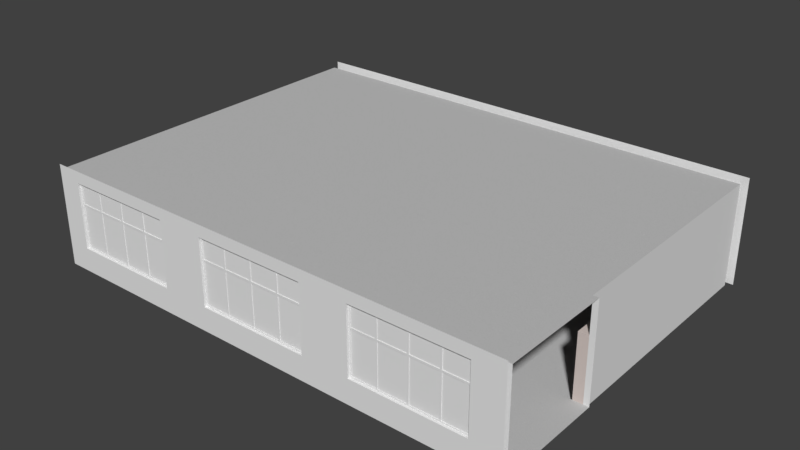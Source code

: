 # Source: Entrance.blend  (saved by Blender 2.79.0; exported with 4.5.12 LTS)
import bpy
from mathutils import Matrix  # noqa: F401  (used for matrix-valued properties, if any)

bpy.ops.wm.read_factory_settings(use_empty=True)
scene = bpy.context.scene
scene.name = 'Scene'

# ---- collections
col_collection_1 = bpy.data.collections.new('Collection 1'); scene.collection.children.link(col_collection_1)

# ---- materials (node trees are filled in below, after node groups)
mat_walltexture = bpy.data.materials.new('WallTexture')
mat_walltexture.alpha_threshold = 0.0
mat_walltexture.use_transparent_shadow = False
mat_walltexture.roughness = 0.5
mat_floortexture = bpy.data.materials.new('FloorTexture')
mat_floortexture.alpha_threshold = 0.0
mat_floortexture.use_transparent_shadow = False
mat_floortexture.roughness = 0.5
mat_ceilingtexture = bpy.data.materials.new('CeilingTexture')
mat_ceilingtexture.alpha_threshold = 0.0
mat_ceilingtexture.use_transparent_shadow = False
mat_ceilingtexture.roughness = 0.5
mat_floortextureout = bpy.data.materials.new('FloorTextureOut')
mat_floortextureout.alpha_threshold = 0.0
mat_floortextureout.use_transparent_shadow = False
mat_floortextureout.roughness = 0.5
mat_walltexturee = bpy.data.materials.new('WallTexturee')
mat_walltexturee.alpha_threshold = 0.0
mat_walltexturee.use_transparent_shadow = False
mat_walltexturee.roughness = 0.5
mat_windowtexture01 = bpy.data.materials.new('WindowTexture01')
mat_windowtexture01.alpha_threshold = 0.0
mat_windowtexture01.use_transparent_shadow = False
mat_windowtexture01.roughness = 0.5
mat_windowtexture02 = bpy.data.materials.new('WindowTexture02')
mat_windowtexture02.alpha_threshold = 0.0
mat_windowtexture02.use_transparent_shadow = False
mat_windowtexture02.roughness = 0.5

# ---- material node trees
mat_walltexture.use_nodes = True; mat_walltexture.node_tree.nodes.clear()
_N = mat_walltexture.node_tree.nodes; _L = mat_walltexture.node_tree.links
n0 = _N.new('ShaderNodeOutputMaterial'); n0.name = 'Material Output.001'; n0.location = (841, 217)
n1 = _N.new('ShaderNodeTexNoise'); n1.name = 'Noise Texture'; n1.location = (-59, 245)
n1.inputs[2].default_value = 55.5
n1.inputs[3].default_value = 11.6
n1.inputs[8].default_value = 25.95
n2 = _N.new('ShaderNodeHueSaturation'); n2.name = 'Hue Saturation Value'; n2.location = (161, 249)
n2.inputs[1].default_value = 0.0
n3 = _N.new('ShaderNodeMixShader'); n3.name = 'Mix Shader'; n3.location = (621, 230)
n4 = _N.new('ShaderNodeBsdfDiffuse'); n4.name = 'Diffuse BSDF.001'; n4.location = (391, 241)
n5 = _N.new('ShaderNodeBsdfDiffuse'); n5.name = 'Diffuse BSDF.002'; n5.location = (389, 89)
n5.inputs[0].default_value = (0.7454, 0.5711, 0.5029, 1.0)
_L.new(n4.outputs[0], n3.inputs[1])
_L.new(n1.outputs[1], n2.inputs[4])
_L.new(n2.outputs[0], n4.inputs[0])
_L.new(n3.outputs[0], n0.inputs[0])
_L.new(n5.outputs[0], n3.inputs[2])
n0.is_active_output = True
mat_floortexture.use_nodes = True; mat_floortexture.node_tree.nodes.clear()
_N = mat_floortexture.node_tree.nodes; _L = mat_floortexture.node_tree.links
n0 = _N.new('ShaderNodeOutputMaterial'); n0.name = 'Material Output'; n0.location = (841, 217)
n1 = _N.new('ShaderNodeTexNoise'); n1.name = 'Noise Texture'; n1.location = (-59, 245)
n1.inputs[2].default_value = 55.5
n1.inputs[3].default_value = 11.6
n1.inputs[8].default_value = 25.95
n2 = _N.new('ShaderNodeHueSaturation'); n2.name = 'Hue Saturation Value'; n2.location = (161, 249)
n2.inputs[1].default_value = 0.0
n3 = _N.new('ShaderNodeMixShader'); n3.name = 'Mix Shader'; n3.location = (621, 230)
n4 = _N.new('ShaderNodeBsdfDiffuse'); n4.name = 'Diffuse BSDF'; n4.location = (391, 241)
n5 = _N.new('ShaderNodeBsdfDiffuse'); n5.name = 'Diffuse BSDF.001'; n5.location = (389, 89)
n5.inputs[0].default_value = (0.5321, 0.5321, 0.5321, 1.0)
_L.new(n4.outputs[0], n3.inputs[1])
_L.new(n1.outputs[1], n2.inputs[4])
_L.new(n2.outputs[0], n4.inputs[0])
_L.new(n3.outputs[0], n0.inputs[0])
_L.new(n5.outputs[0], n3.inputs[2])
n0.is_active_output = True
mat_ceilingtexture.use_nodes = True; mat_ceilingtexture.node_tree.nodes.clear()
_N = mat_ceilingtexture.node_tree.nodes; _L = mat_ceilingtexture.node_tree.links
n0 = _N.new('ShaderNodeOutputMaterial'); n0.name = 'Material Output'; n0.location = (841, 217)
n1 = _N.new('ShaderNodeTexNoise'); n1.name = 'Noise Texture'; n1.location = (-59, 245)
n1.inputs[2].default_value = 55.5
n1.inputs[3].default_value = 11.6
n1.inputs[8].default_value = 25.95
n2 = _N.new('ShaderNodeHueSaturation'); n2.name = 'Hue Saturation Value'; n2.location = (161, 249)
n2.inputs[1].default_value = 0.0
n3 = _N.new('ShaderNodeMixShader'); n3.name = 'Mix Shader'; n3.location = (621, 230)
n4 = _N.new('ShaderNodeBsdfDiffuse'); n4.name = 'Diffuse BSDF'; n4.location = (391, 241)
n5 = _N.new('ShaderNodeBsdfDiffuse'); n5.name = 'Diffuse BSDF.001'; n5.location = (389, 89)
n5.inputs[0].default_value = (0.5321, 0.5321, 0.5321, 1.0)
_L.new(n4.outputs[0], n3.inputs[1])
_L.new(n1.outputs[1], n2.inputs[4])
_L.new(n2.outputs[0], n4.inputs[0])
_L.new(n3.outputs[0], n0.inputs[0])
_L.new(n5.outputs[0], n3.inputs[2])
n0.is_active_output = True
mat_floortextureout.use_nodes = True; mat_floortextureout.node_tree.nodes.clear()
_N = mat_floortextureout.node_tree.nodes; _L = mat_floortextureout.node_tree.links
n0 = _N.new('ShaderNodeOutputMaterial'); n0.name = 'Material Output'; n0.location = (841, 217)
n1 = _N.new('ShaderNodeTexNoise'); n1.name = 'Noise Texture'; n1.location = (-59, 245)
n1.inputs[2].default_value = 55.5
n1.inputs[3].default_value = 11.6
n1.inputs[8].default_value = 25.95
n2 = _N.new('ShaderNodeHueSaturation'); n2.name = 'Hue Saturation Value'; n2.location = (161, 249)
n2.inputs[1].default_value = 0.0
n3 = _N.new('ShaderNodeMixShader'); n3.name = 'Mix Shader'; n3.location = (621, 230)
n4 = _N.new('ShaderNodeBsdfDiffuse'); n4.name = 'Diffuse BSDF'; n4.location = (391, 241)
n5 = _N.new('ShaderNodeBsdfDiffuse'); n5.name = 'Diffuse BSDF.001'; n5.location = (389, 89)
n5.inputs[0].default_value = (0.5321, 0.5321, 0.5321, 1.0)
_L.new(n4.outputs[0], n3.inputs[1])
_L.new(n1.outputs[1], n2.inputs[4])
_L.new(n2.outputs[0], n4.inputs[0])
_L.new(n3.outputs[0], n0.inputs[0])
_L.new(n5.outputs[0], n3.inputs[2])
n0.is_active_output = True
mat_windowtexture01.use_nodes = True; mat_windowtexture01.node_tree.nodes.clear()
_N = mat_windowtexture01.node_tree.nodes; _L = mat_windowtexture01.node_tree.links
n0 = _N.new('ShaderNodeOutputMaterial'); n0.name = 'Material Output'; n0.location = (300, 300)
n1 = _N.new('ShaderNodeBsdfDiffuse'); n1.name = 'Diffuse BSDF'; n1.location = (10, 300)
_L.new(n1.outputs[0], n0.inputs[0])
n0.is_active_output = True
mat_windowtexture02.use_nodes = True; mat_windowtexture02.node_tree.nodes.clear()
_N = mat_windowtexture02.node_tree.nodes; _L = mat_windowtexture02.node_tree.links
n0 = _N.new('ShaderNodeOutputMaterial'); n0.name = 'Material Output'; n0.location = (300, 300)
n1 = _N.new('ShaderNodeBsdfDiffuse'); n1.name = 'Diffuse BSDF'; n1.location = (10, 300)
_L.new(n1.outputs[0], n0.inputs[0])
n0.is_active_output = True

# ---- world
world_world = bpy.data.worlds.new('World'); scene.world = world_world
world_world.color = (0.05088, 0.05088, 0.05088)
world_world.use_sun_shadow = False
world_world.sun_shadow_jitter_overblur = 0.0
world_world.cycles.sampling_method = 'MANUAL'

# ---- meshes
me_cube_001 = bpy.data.meshes.new('Cube.001')
me_cube_001.from_pydata([(-1.0, -1.0, -1.0), (-1.0, -1.0, 1.333), (-1.0, 1.0, -1.0), (-1.0, 1.0, 1.333), (1.0, -1.0, -1.0), (1.0, -1.0, 1.333), (1.0, 1.0, -1.0), (1.0, 1.0, 1.333), (0.96, 1.0, -1.0), (0.384, 1.0, -1.0), (0.304, 1.0, -1.0), (-0.304, 1.0, -1.0), (-0.384, 1.0, -1.0), (-0.96, 1.0, -1.0), (-0.96, 1.0, 1.333), (-0.384, 1.0, 1.333), (-0.304, 1.0, 1.333), (0.304, 1.0, 1.333), (0.384, 1.0, 1.333), (0.96, 1.0, 1.333), (-0.96, -1.0, -1.0), (-0.384, -1.0, -1.0), (-0.304, -1.0, -1.0), (0.304, -1.0, -1.0), (0.384, -1.0, -1.0), (0.96, -1.0, -1.0), (0.96, -1.0, 1.333), (0.384, -1.0, 1.333), (0.304, -1.0, 1.333), (-0.304, -1.0, 1.333), (-0.384, -1.0, 1.333), (-0.96, -1.0, 1.333)], [], [(19, 8, 25, 26), (8, 19, 7, 6), (18, 27, 24, 9), (20, 31, 1, 0), (17, 10, 23, 28), (14, 3, 1, 31), (7, 19, 26, 5), (18, 17, 28, 27), (16, 15, 30, 29), (16, 29, 22, 11), (15, 12, 21, 30), (14, 31, 20, 13), (4, 5, 26, 25), (24, 27, 28, 23), (22, 29, 30, 21), (2, 3, 14, 13), (12, 15, 16, 11), (10, 17, 18, 9)])
_uv = me_cube_001.uv_layers.new(name='UVMap')
_uv.uv.foreach_set('vector', [0.7586, 1.0, 0.7586, 0.4615, 0.0, 0.4615, 0.0, 1.0, 0.03448, 0.0, 0.03448, 0.4615, 0.0, 0.4615, 0.0, 0.0, 0.7586, 1.0, 0.0, 1.0, 0.0, 0.4615, 0.7586, 0.4615, 0.0, 0.0, 0.0, 0.4615, 0.03448, 0.4615, 0.03448, 0.0, 0.7586, 1.0, 0.7586, 0.4615, 0.0, 0.4615, 0.0, 1.0, 1.0, 0.0, 1.0, 0.4615, 0.2414, 0.4615, 0.2414, 0.0, 1.0, 0.0, 1.0, 0.4615, 0.2414, 0.4615, 0.2414, 0.0, 1.0, 0.0, 1.0, 0.4615, 0.2414, 0.4615, 0.2414, 0.0, 1.0, 0.0, 1.0, 0.4615, 0.2414, 0.4615, 0.2414, 0.0, 0.7586, 1.0, 0.0, 1.0, 0.0, 0.4615, 0.7586, 0.4615, 0.7586, 1.0, 0.7586, 0.4615, 0.0, 0.4615, 0.0, 1.0, 0.7586, 1.0, 0.0, 1.0, 0.0, 0.4615, 0.7586, 0.4615, 0.0, 0.0, 0.0, 0.4615, 0.03448, 0.4615, 0.03448, 0.0, 0.0, 0.0, 0.0, 0.4615, 0.06897, 0.4615, 0.06897, 0.0, 0.0, 0.0, 0.0, 0.4615, 0.06897, 0.4615, 0.06897, 0.0, 0.03448, 0.0, 0.03448, 0.4615, 0.0, 0.4615, 0.0, 0.0, 0.06897, 0.0, 0.06897, 0.4615, 0.0, 0.4615, 0.0, 0.0, 0.06897, 0.0, 0.06897, 0.4615, 0.0, 0.4615, 0.0, 0.0])
me_cube_001.materials.append(mat_walltexture)
me_cube_001.use_remesh_preserve_volume = False
me_cube_001.use_remesh_preserve_attributes = False
me_cube_001.use_mirror_vertex_groups = False
me_cube_001.update()
me_cube = bpy.data.meshes.new('Cube')
me_cube.from_pydata([(7.5, 7.67, -1.67), (7.5, 7.5, -1.5), (-7.5, 7.5, -1.5), (-7.5, 7.67, -1.67), (7.5, 7.67, 1.5), (7.5, 7.5, 1.5), (-7.5, 7.5, 1.5), (-7.5, 7.67, 1.5), (-7.5, 7.5, 0.33), (7.67, -3.57, -1.5), (7.67, -3.74, -1.5), (7.5, -3.74, -1.5), (7.67, -3.74, 1.5), (7.5, -3.74, 1.5), (7.67, -3.57, 1.5), (7.5, -3.57, -1.5), (7.5, -3.57, 1.5), (-7.5, -3.74, -1.5), (-7.5, -3.57, -1.5), (-7.5, -3.74, 1.5), (-7.5, -3.57, 1.5), (7.67, -3.74, -0.75), (7.5, -3.74, -0.75), (7.67, -3.57, -0.75), (-7.5, -3.74, -0.75), (-7.5, -3.57, -0.75), (7.67, -3.74, 1.3), (7.5, -3.74, 1.3), (-7.5, -3.74, 1.3), (-7.5, -3.57, 1.3), (7.67, -3.57, 1.3), (7.5, -3.57, -0.75), (7.5, -3.57, 1.3), (6.75, -3.57, -1.5), (6.75, -3.57, 1.5), (6.75, -3.74, 1.5), (6.75, -3.74, -1.5), (6.75, -3.74, -0.75), (6.75, -3.74, 1.3), (6.75, -3.57, -0.75), (6.75, -3.57, 1.3), (-6.75, -3.57, -1.5), (-6.75, -3.74, 1.5), (-6.75, -3.74, -0.75), (-6.75, -3.74, 1.3), (-6.75, -3.57, -0.75), (-6.75, -3.57, 1.5), (-6.75, -3.74, -1.5), (-6.75, -3.57, 1.3), (-3.25, -3.57, 1.5), (-3.25, -3.74, -1.5), (-3.25, -3.57, 1.3), (-3.25, -3.57, -1.5), (-3.25, -3.74, 1.5), (-3.25, -3.74, -0.75), (-3.25, -3.74, 1.3), (-3.25, -3.57, -0.75), (3.25, -3.57, 1.5), (3.25, -3.74, -1.5), (3.25, -3.57, 1.3), (3.25, -3.57, -1.5), (3.25, -3.74, 1.5), (3.25, -3.74, -0.75), (3.25, -3.74, 1.3), (3.25, -3.57, -0.75), (1.75, -3.57, -1.5), (1.75, -3.74, 1.5), (1.75, -3.74, -0.75), (1.75, -3.74, 1.3), (1.75, -3.57, -0.75), (1.75, -3.57, 1.5), (1.75, -3.74, -1.5), (1.75, -3.57, 1.3), (-1.75, -3.57, -1.5), (-1.75, -3.74, 1.5), (-1.75, -3.74, -0.75), (-1.75, -3.74, 1.3), (-1.75, -3.57, -0.75), (-1.75, -3.57, 1.5), (-1.75, -3.74, -1.5), (-1.75, -3.57, 1.3), (7.67, -3.74, 1.67), (7.5, -3.74, 1.67), (-7.503, -3.74, 1.67), (7.5, -0.17, -1.5), (-7.5, 6.43, -1.5), (7.5, 7.5, -1.67), (-7.5, -0.17, -1.5), (7.5, 6.43, -1.5), (-7.5, 7.5, -1.67), (7.5, -0.17, 1.5), (7.67, -0.17, -1.5), (7.67, -0.17, 1.5), (-7.5, 6.43, -1.67), (-7.5, -0.17, -1.67), (7.5, 6.43, -1.67), (7.5, -0.17, -1.67), (7.5, 7.5, 0.33), (-6.16, 7.5, -1.67), (-4.16, 7.5, -1.67), (-1.0, 7.5, -1.67), (-7.5, 7.67, 0.33), (1.0, 7.5, -1.67), (4.16, 7.5, -1.67), (6.16, 7.5, -1.67), (-6.16, 7.5, 0.33), (-4.16, 7.5, 0.33), (-1.0, 7.5, 0.33), (7.5, 7.67, 0.33), (1.0, 7.5, 0.33), (4.16, 7.5, 0.33), (6.16, 7.5, 0.33), (-6.16, 7.67, -1.67), (-4.16, 7.67, -1.67), (-1.0, 7.67, -1.67), (1.0, 7.67, -1.67), (4.16, 7.67, -1.67), (6.16, 7.67, -1.67), (-6.16, 7.67, 0.33), (-4.16, 7.67, 0.33), (-1.0, 7.67, 0.33), (1.0, 7.67, 0.33), (4.16, 7.67, 0.33), (6.16, 7.67, 0.33), (6.33, 7.5, -1.67), (7.33, 7.5, -1.67), (6.33, 7.5, 0.33), (7.33, 7.5, 0.33), (1.17, 7.5, -1.67), (3.99, 7.5, -1.67), (1.17, 7.5, 0.33), (3.99, 7.5, 0.33), (-3.99, 7.5, -1.67), (-1.17, 7.5, -1.67), (-3.99, 7.5, 0.33), (-1.17, 7.5, 0.33), (-7.33, 7.5, -1.67), (-6.33, 7.5, -1.67), (-7.33, 7.5, 0.33), (-6.33, 7.5, 0.33), (6.33, 7.67, -1.67), (7.33, 7.67, -1.67), (6.33, 7.67, 0.33), (7.33, 7.67, 0.33), (-7.33, 7.67, -1.67), (-6.33, 7.67, -1.67), (-3.99, 7.67, -1.67), (-1.17, 7.67, -1.67), (1.17, 7.67, -1.67), (3.99, 7.67, -1.67), (-7.33, 7.67, 0.33), (-6.33, 7.67, 0.33), (-3.99, 7.67, 0.33), (-1.17, 7.67, 0.33), (1.17, 7.67, 0.33), (3.99, 7.67, 0.33), (-7.5, -0.17, 0.33), (-7.5, -0.17, 1.5), (-2.665, 7.67, -1.67), (-2.495, 7.67, -1.67), (-2.665, 7.5, -1.67), (-2.495, 7.5, -1.67), (-2.665, 7.5, 0.33), (-2.495, 7.5, 0.33), (-2.665, 7.67, 0.33), (-2.495, 7.67, 0.33), (2.495, 7.67, -1.67), (2.665, 7.67, -1.67), (2.495, 7.5, -1.67), (2.665, 7.5, -1.67), (2.495, 7.5, 0.33), (2.665, 7.5, 0.33), (2.495, 7.67, 0.33), (2.665, 7.67, 0.33), (-2.495, 7.67, -1.5), (-1.17, 7.67, -1.5), (-2.495, 7.5, -1.5), (-1.17, 7.5, -1.5), (6.33, 7.5, -1.5), (6.33, 7.5, 0.16), (7.33, 7.5, 0.16), (1.17, 7.5, 0.16), (3.99, 7.5, -1.5), (3.99, 7.5, 0.16), (-3.99, 7.5, 0.16), (-1.17, 7.5, 0.16), (-7.33, 7.5, 0.16), (-6.33, 7.5, 0.16), (-1.17, 7.67, 0.16), (-3.99, 7.67, 0.16), (3.99, 7.67, -1.5), (3.99, 7.67, 0.16), (1.17, 7.67, 0.16), (7.33, 7.67, -1.5), (7.33, 7.67, 0.16), (6.33, 7.67, -1.5), (6.33, 7.67, 0.16), (-6.33, 7.67, 0.16), (-7.33, 7.67, 0.16), (-2.665, 7.67, 0.16), (-2.665, 7.5, 0.16), (2.495, 7.5, 0.16), (2.665, 7.5, -1.5), (2.665, 7.5, 0.16), (2.665, 7.67, -1.5), (2.665, 7.67, 0.16), (2.495, 7.67, 0.16), (-7.33, 7.67, -1.5), (-6.33, 7.67, -1.5), (-7.33, 7.5, -1.5), (-6.33, 7.5, -1.5), (-3.99, 7.5, -1.5), (-3.99, 7.67, -1.5), (-2.665, 7.67, -1.5), (-2.665, 7.5, -1.5), (-2.495, 7.67, 0.16), (-2.495, 7.5, 0.16), (7.33, 7.5, -1.5), (1.17, 7.5, -1.5), (1.17, 7.67, -1.5), (2.495, 7.67, -1.5), (2.495, 7.5, -1.5), (7.67, 7.67, -1.67), (7.67, 7.67, 1.5), (7.67, 7.67, 0.33), (7.5, 7.67, 1.67), (-7.5, 7.67, 1.67), (7.67, 7.67, 1.67)], [(8, 101)], [(5, 97, 1, 84, 90), (108, 143, 142, 123, 122, 155, 173, 172, 154, 121, 120, 153, 165, 164, 152, 119, 118, 151, 150, 101, 7, 4), (27, 26, 12, 13), (14, 30, 32, 16), (46, 48, 29, 20), (44, 42, 19, 28), (47, 43, 24, 17), (11, 10, 21, 22), (43, 44, 28, 24), (22, 21, 26, 27), (39, 37, 38, 40), (39, 31, 15, 33), (31, 23, 9, 15), (40, 32, 31, 39), (32, 30, 23, 31), (64, 39, 33, 60), (22, 27, 38, 37), (11, 22, 37, 36), (27, 13, 35, 38), (16, 32, 40, 34), (25, 45, 41, 18), (29, 48, 45, 25), (43, 54, 56, 45), (50, 54, 43, 47), (55, 53, 42, 44), (49, 51, 48, 46), (78, 80, 51, 49), (76, 74, 53, 55), (79, 75, 54, 50), (75, 76, 55, 54), (45, 56, 52, 41), (54, 55, 51, 56), (62, 37, 39, 64), (36, 37, 62, 58), (38, 35, 61, 63), (34, 40, 59, 57), (69, 64, 60, 65), (72, 59, 64, 69), (69, 67, 68, 72), (77, 69, 65, 73), (62, 63, 68, 67), (58, 62, 67, 71), (63, 61, 66, 68), (57, 59, 72, 70), (56, 77, 73, 52), (51, 80, 77, 56), (75, 67, 69, 77), (71, 67, 75, 79), (68, 66, 74, 76), (70, 72, 80, 78), (62, 64, 59, 63), (77, 80, 76, 75), (45, 48, 44, 43), (59, 40, 38, 63), (80, 72, 68, 76), (55, 44, 48, 51), (74, 66, 61, 35, 13, 82, 83, 19, 42, 53), (13, 12, 81, 82), (5, 6, 8, 138, 139, 105, 106, 134, 162, 163, 135, 107, 109, 130, 170, 171, 131, 110, 111, 126, 127, 97), (84, 91, 92, 90), (113, 112, 98, 99), (9, 91, 84, 15), (146, 132, 211, 212), (15, 84, 87, 18, 41, 52, 73, 65, 60, 33), (84, 88, 95, 96), (137, 145, 208, 210), (96, 95, 93, 94), (95, 86, 125, 124, 104, 103, 129, 169, 168, 128, 102, 100, 133, 161, 160, 132, 99, 98, 137, 136, 89, 93), (85, 87, 94, 93), (2, 85, 93, 89), (88, 1, 86, 95), (87, 84, 96, 94), (127, 180, 217, 125, 86, 1, 97), (139, 187, 210, 137, 98, 105), (135, 185, 177, 133, 100, 107), (144, 3, 101, 150, 198, 207), (131, 183, 182, 129, 103, 110), (140, 117, 123, 142, 196, 195), (148, 115, 121, 154, 192, 219), (146, 113, 119, 152, 189, 212), (111, 104, 124, 178, 179, 126), (109, 102, 128, 218, 181, 130), (106, 99, 132, 211, 184, 134), (2, 89, 136, 209, 186, 138, 8), (114, 147, 175, 188, 153, 120), (116, 149, 190, 191, 155, 122), (0, 141, 193, 194, 143, 108), (112, 145, 208, 197, 151, 118), (164, 162, 200, 199), (107, 100, 114, 120), (129, 149, 190, 182), (110, 103, 116, 122), (180, 179, 196, 194), (150, 151, 197, 198), (115, 114, 100, 102), (138, 150, 198, 186), (106, 119, 113, 99), (105, 98, 112, 118), (109, 121, 115, 102), (125, 141, 193, 217), (111, 123, 117, 104), (142, 143, 194, 196), (127, 126, 179, 180), (111, 110, 122, 123), (154, 172, 206, 192), (109, 107, 120, 121), (134, 152, 189, 184), (106, 105, 118, 119), (139, 138, 186, 187), (148, 128, 218, 219), (104, 117, 116, 103), (124, 125, 217, 178), (8, 6, 157, 156), (8, 156, 87, 85, 2), (161, 133, 177, 176), (163, 165, 215, 216), (213, 214, 200, 199), (167, 169, 202, 204), (217, 193, 195, 178), (155, 131, 183, 191), (221, 168, 169, 202), (169, 129, 182, 202), (220, 204, 167, 166), (175, 174, 176, 177), (147, 159, 174, 175), (152, 164, 199, 189), (153, 135, 185, 188), (172, 173, 205, 206), (206, 205, 204, 220), (190, 204, 202, 182), (201, 206, 220, 221), (170, 201, 203, 171), (201, 221, 202, 203), (141, 140, 195, 193), (204, 205, 203, 202), (161, 176, 216, 163, 162, 200, 214, 160), (162, 134, 184, 200), (208, 207, 209, 210), (165, 215, 174, 159, 158, 213, 199, 164), (126, 142, 196, 179), (180, 194, 193, 217), (140, 124, 178, 195), (183, 191, 190, 182), (144, 136, 209, 207), (151, 139, 187, 197), (187, 197, 208, 210), (187, 186, 198, 197), (186, 209, 207, 198), (143, 127, 180, 194), (179, 178, 195, 196), (149, 167, 204, 190), (181, 218, 219, 192), (200, 184, 189, 199), (184, 211, 212, 189), (185, 188, 175, 177), (215, 216, 176, 174), (136, 137, 210, 209), (145, 144, 207, 208), (213, 212, 211, 214), (160, 158, 213, 214), (132, 160, 214, 211), (158, 146, 212, 213), (185, 216, 215, 188), (135, 163, 216, 185), (165, 153, 188, 215), (183, 203, 205, 191), (171, 173, 205, 203), (173, 155, 191, 205), (131, 171, 203, 183), (220, 219, 218, 221), (128, 168, 221, 218), (166, 148, 219, 220), (168, 166, 220, 221), (201, 181, 192, 206), (170, 130, 181, 201), (172, 170, 201, 206), (130, 154, 192, 181), (5, 90, 16, 34, 57, 70, 78, 49, 46, 20, 6), (14, 16, 90, 92), (0, 108, 224, 222), (108, 4, 223, 224), (223, 4, 225, 227), (4, 7, 226, 225)])
me_cube.polygons.foreach_set('material_index', [4, 4, 4, 4, 4, 4, 4, 4, 4, 4, 4, 4, 4, 4, 4, 4, 4, 4, 4, 4, 4, 4, 4, 4, 4, 4, 4, 4, 4, 4, 4, 4, 4, 4, 4, 4, 4, 4, 4, 4, 4, 4, 4, 4, 4, 4, 4, 4, 4, 4, 4, 4, 4, 4, 4, 4, 4, 4, 4, 4, 3, 1, 4, 1, 4, 4, 3, 3, 4, 4, 4, 3, 4, 4, 4, 4, 4, 4, 4, 4, 4, 4, 4, 4, 4, 4, 4, 4, 4, 4, 4, 4, 4, 4, 3, 4, 4, 4, 4, 4, 4, 4, 4, 4, 4, 4, 4, 4, 4, 4, 3, 4, 4, 4, 4, 4, 4, 4, 4, 4, 4, 4, 4, 4, 4, 4, 4, 4, 4, 4, 4, 4, 4, 4, 4, 4, 4, 4, 4, 4, 4, 4, 4, 4, 4, 4, 4, 4, 4, 4, 4, 4, 4, 4, 4, 4, 4, 4, 4, 4, 4, 4, 4, 4, 4, 4, 4, 4, 4, 4, 4, 4, 4, 4, 4, 4, 4, 2, 2, 4, 4, 4, 4])
_uv = me_cube.uv_layers.new(name='UVMap')
_uv.uv.foreach_set('vector', [0.0, 0.0, 0.0, 0.0, 0.0, 0.0, 0.0, 0.0, 0.0, 0.0, 0.0, 0.0, 0.0, 0.0, 0.0, 0.0, 0.0, 0.0, 0.0, 0.0, 0.0, 0.0, 0.0, 0.0, 0.0, 0.0, 0.0, 0.0, 0.0, 0.0, 0.0, 0.0, 0.0, 0.0, 0.0, 0.0, 0.0, 0.0, 0.0, 0.0, 0.0, 0.0, 0.0, 0.0, 0.0, 0.0, 0.0, 0.0, 0.0, 0.0, 0.0, 0.0, 0.0, 0.0, 0.0, 0.0, 0.0, 0.0, 0.0, 0.0, 0.0, 0.0, 0.0, 0.0, 0.0, 0.0, 0.0, 0.0, 0.0, 0.0, 0.0, 0.0, 0.0, 0.0, 0.0, 0.0, 0.0, 0.0, 0.0, 0.0, 0.0, 0.0, 0.0, 0.0, 0.0, 0.0, 0.0, 0.0, 0.0, 0.0, 0.0, 0.0, 0.0, 0.0, 0.0, 0.0, 0.0, 0.0, 0.0, 0.0, 0.0, 0.0, 0.0, 0.0, 0.0, 0.0, 0.0, 0.0, 0.0, 0.0, 0.0, 0.0, 0.0, 0.0, 0.0, 0.0, 0.0, 0.0, 0.0, 0.0, 0.0, 0.0, 0.0, 0.0, 0.0, 0.0, 0.0, 0.0, 0.0, 0.0, 0.0, 0.0, 0.0, 0.0, 0.0, 0.0, 0.0, 0.0, 0.0, 0.0, 0.0, 0.0, 0.0, 0.0, 0.0, 0.0, 0.0, 0.0, 0.0, 0.0, 0.0, 0.0, 0.0, 0.0, 0.0, 0.0, 0.0, 0.0, 0.0, 0.0, 0.0, 0.0, 0.0, 0.0, 0.0, 0.0, 0.0, 0.0, 0.0, 0.0, 0.0, 0.0, 0.0, 0.0, 0.0, 0.0, 0.0, 0.0, 0.0, 0.0, 0.0, 0.0, 0.0, 0.0, 0.0, 0.0, 0.0, 0.0, 0.0, 0.0, 0.0, 0.0, 0.0, 0.0, 0.0, 0.0, 0.0, 0.0, 0.0, 0.0, 0.0, 0.0, 0.0, 0.0, 0.0, 0.0, 0.0, 0.0, 0.0, 0.0, 0.0, 0.0, 0.0, 0.0, 0.0, 0.0, 0.0, 0.0, 0.0, 0.0, 0.0, 0.0, 0.0, 0.0, 0.0, 0.0, 0.0, 0.0, 0.0, 0.0, 0.0, 0.0, 0.0, 0.0, 0.0, 0.0, 0.0, 0.0, 0.0, 0.0, 0.0, 0.0, 0.0, 0.0, 0.0, 0.0, 0.0, 0.0, 0.0, 0.0, 0.0, 0.0, 0.0, 0.0, 0.0, 0.0, 0.0, 0.0, 0.0, 0.0, 0.0, 0.0, 0.0, 0.0, 0.0, 0.0, 0.0, 0.0, 0.0, 0.0, 0.0, 0.0, 0.0, 0.0, 0.0, 0.0, 0.0, 0.0, 0.0, 0.0, 0.0, 0.0, 0.0, 0.0, 0.0, 0.0, 0.0, 0.0, 0.0, 0.0, 0.0, 0.0, 0.0, 0.0, 0.0, 0.0, 0.0, 0.0, 0.0, 0.0, 0.0, 0.0, 0.0, 0.0, 0.0, 0.0, 0.0, 0.0, 0.0, 0.0, 0.0, 0.0, 0.0, 0.0, 0.0, 0.0, 0.0, 0.0, 0.0, 0.0, 0.0, 0.0, 0.0, 0.0, 0.0, 0.0, 0.0, 0.0, 0.0, 0.0, 0.0, 0.0, 0.0, 0.0, 0.0, 0.0, 0.0, 0.0, 0.0, 0.0, 0.0, 0.0, 0.0, 0.0, 0.0, 0.0, 0.0, 0.0, 0.0, 0.0, 0.0, 0.0, 0.0, 0.0, 0.0, 0.0, 0.0, 0.0, 0.0, 0.0, 0.0, 0.0, 0.0, 0.0, 0.0, 0.0, 0.0, 0.0, 0.0, 0.0, 0.0, 0.0, 0.0, 0.0, 0.0, 0.0, 0.0, 0.0, 0.0, 0.0, 0.0, 0.0, 0.0, 0.0, 0.0, 0.0, 0.0, 0.0, 0.0, 0.0, 0.0, 0.0, 0.0, 0.0, 0.0, 0.0, 0.0, 0.0, 0.0, 0.0, 0.0, 0.0, 0.0, 0.0, 0.0, 0.0, 0.0, 0.0, 0.0, 0.0, 0.0, 0.0, 0.0, 0.0, 0.0, 0.0, 0.0, 0.0, 0.0, 0.0, 0.0, 0.0, 0.0, 0.0, 0.0, 0.0, 0.0, 0.0, 0.0, 0.0, 0.0, 0.0, 0.0, 0.0, 0.0, 0.0, 0.0, 0.0, 0.0, 0.0, 0.0, 0.0, 0.0, 0.0, 0.0, 0.0, 0.0, 0.0, 0.0, 0.0, 0.0, 0.0, 0.0, 0.0, 0.0, 0.0, 0.0, 0.0, 0.0, 0.0, 0.0, 0.0, 0.0, 0.0, 0.0, 0.0, 0.0, 0.0, 0.0, 0.0, 0.0, 0.0, 0.0, 0.0, 0.0, 0.0, 0.0, 0.0, 0.0, 0.0, 0.0, 0.0, 0.0, 0.0, 0.0, 0.0, 0.0, 0.0, 0.0, 0.0, 0.0, 0.0, 0.0, 0.0, 0.0, 0.0, 0.0, 0.0, 0.0, 0.0, 0.0, 0.0, 0.0, 0.0, 0.0, 0.0, 0.0, 0.0, 0.0, 0.0, 0.0, 0.0, 0.0, 0.0, 0.0, 0.0, 0.0, 0.0, 0.0, 0.0, 0.0, 0.0, 0.0, 0.0, 0.0, 0.0, 0.0, 0.0, 0.0, 0.0, 0.0, 0.0, 0.0, 0.0, 0.0, 0.0, 0.0, 0.0, 0.0, 0.0, 0.0, 0.0, 0.0, 0.0, 0.0, 0.0, 0.0, 0.0, 0.0, 0.0, 0.0, 0.0, 0.0, 0.0, 0.0, 0.0, 0.0, 0.0, 0.0, 0.0, 0.0, 0.0, 0.0, 0.0, 0.0, 0.0, 0.0, 0.0, 0.0, 0.0, 0.0, 0.0, 0.0, 0.0, 1.0, 0.0, 1.0, 1.0, 0.9888, 1.0, 0.9888, 0.0, 0.0, 0.0, 0.0, 0.0, 0.0, 0.0, 0.0, 0.0, 0.9888, 0.0, 0.9888, 1.0, 0.0, 1.0, 0.0, 0.0, 0.04944, 0.0, 0.2802, 0.0, 0.379, 0.0, 0.6098, 0.0, 0.7086, 0.0, 0.9394, 0.0, 0.0, 0.0, 0.0, 0.0, 0.0, 0.0, 0.0, 0.0, 0.0, 0.0, 0.0, 0.0, 0.0, 0.0, 0.0, 0.0, 0.0, 0.0, 0.0, 0.0, 0.0, 0.0, 0.0, 0.0, 0.0, 0.0, 0.0, 0.0, 0.0, 0.0, 0.0, 0.0, 0.0, 0.0, 0.0, 0.0, 0.0, 0.0, 0.0, 0.0, 0.0, 0.0, 0.0, 0.0, 0.0, 0.0, 0.0, 0.0, 0.0, 0.0, 0.0, 0.0, 0.0, 0.0, 0.0, 0.0, 0.0, 0.0, 0.0, 0.0, 0.0, 0.0, 0.0, 0.0, 0.0, 0.0, 0.0, 0.0, 0.0, 0.0, 0.0, 0.0, 0.0, 0.0, 0.0, 0.0, 0.0, 0.0, 0.0, 0.0, 0.0, 0.0, 0.0, 0.0, 0.0, 0.0, 0.0, 0.0, 0.0, 0.0, 0.0, 0.0, 0.0, 0.0, 0.0, 0.0, 0.0, 0.0, 0.0, 0.0, 0.0, 0.0, 0.0, 0.0, 0.0, 0.0, 0.0, 0.0, 0.0, 0.0, 0.0, 0.0, 0.0, 0.0, 0.0, 0.0, 0.0, 0.0, 0.0, 0.0, 0.0, 0.0, 0.0, 0.0, 0.0, 0.0, 0.0, 0.0, 0.0, 0.0, 0.0, 0.0, 0.0, 0.0, 0.0, 0.0, 0.0, 0.0, 0.0, 0.0, 0.0, 0.0, 0.0, 0.0, 0.0, 0.0, 0.0, 0.0, 0.0, 0.0, 0.0, 0.0, 0.0, 0.0, 0.0, 0.0, 0.0, 0.0, 0.0, 0.0, 0.0, 0.0, 0.0, 0.0, 0.0, 0.0, 0.0, 0.0, 0.0, 0.0, 0.0, 0.0, 0.0, 0.0, 0.0, 0.0, 0.0, 0.0, 0.0, 0.0, 0.0, 0.0, 0.0, 0.0, 0.0, 0.0, 0.0, 0.0, 0.0, 0.0, 0.0, 0.0, 0.0, 0.0, 0.0, 0.0, 0.0, 0.0, 0.0, 0.0, 0.0, 0.0, 0.0, 0.0, 0.0, 0.0, 0.0, 0.0, 0.0, 0.0, 0.0, 0.0, 0.0, 0.0, 0.0, 0.0, 0.0, 0.0, 0.0, 0.0, 0.0, 0.0, 0.0, 0.0, 0.0, 0.0, 0.0, 0.0, 0.0, 0.0, 0.0, 0.0, 0.0, 0.0, 0.0, 0.0, 0.0, 0.0, 0.0, 0.0, 0.0, 0.0, 0.0, 0.0, 0.0, 0.0, 0.0, 0.0, 0.0, 0.0, 0.0, 0.0, 0.0, 0.0, 0.0, 0.0, 0.0, 0.0, 0.0, 0.0, 0.0, 0.0, 0.0, 0.0, 0.0, 0.0, 0.0, 0.0, 0.0, 0.0, 0.0, 0.0, 0.0, 0.0, 0.0, 0.0, 0.0, 0.0, 0.0, 0.0, 0.0, 0.0, 0.0, 0.0, 0.0, 0.0, 0.0, 0.0, 0.0, 0.0, 0.0, 0.0, 0.0, 0.0, 0.0, 0.0, 0.0, 0.0, 0.0, 0.0, 0.0, 0.0, 0.0, 0.0, 0.0, 0.0, 0.0, 0.0, 0.0, 0.0, 0.0, 0.0, 0.0, 0.0, 0.0, 0.0, 0.0, 0.0, 0.0, 0.0, 0.0, 0.0, 0.0, 0.0, 0.0, 0.0, 0.0, 0.0, 0.0, 0.0, 0.0, 0.0, 0.0, 0.0, 0.0, 0.0, 0.0, 0.0, 0.0, 0.0, 0.0, 0.0, 0.0, 0.0, 0.0, 0.0, 0.0, 0.0, 0.0, 0.0, 0.0, 0.0, 0.0, 0.0, 0.0, 0.0, 0.0, 0.0, 0.0, 0.0, 0.0, 0.0, 0.0, 0.0, 0.0, 0.0, 0.0, 0.0, 0.0, 0.0, 0.0, 0.0, 0.0, 0.0, 0.0, 0.0, 0.0, 0.0, 0.0, 0.0, 0.0, 0.0, 0.0, 0.0, 0.0, 0.0, 0.0, 0.0, 0.0, 0.0, 0.0, 0.0, 0.0, 0.0, 0.0, 0.0, 0.0, 0.0, 0.0, 0.0, 0.0, 0.0, 0.0, 0.0, 0.0, 0.0, 0.0, 0.0, 0.0, 0.0, 0.0, 0.0, 0.0, 0.0, 0.0, 0.0, 0.0, 0.0, 0.0, 0.0, 0.0, 0.0, 0.0, 0.0, 0.0, 0.0, 0.0, 0.0, 0.0, 0.0, 0.0, 0.0, 0.0, 0.0, 0.0, 0.0, 0.0, 0.0, 0.0, 0.0, 0.0, 0.0, 0.0, 0.0, 0.0, 0.0, 0.0, 0.0, 0.0, 0.0, 0.0, 0.0, 0.0, 0.0, 0.0, 0.0, 0.0, 0.0, 0.0, 0.0, 0.0, 0.0, 0.0, 0.0, 0.0, 0.0, 0.0, 0.0, 0.0, 0.0, 0.0, 0.0, 0.0, 0.0, 0.0, 0.0, 0.0, 0.0, 0.0, 0.0, 0.0, 0.0, 0.0, 0.0, 0.0, 0.0, 0.0, 0.0, 0.0, 0.0, 0.0, 0.0, 0.0, 0.0, 0.0, 0.0, 0.0, 0.0, 0.0, 0.0, 0.0, 0.0, 0.0, 0.0, 0.0, 0.0, 0.0, 0.0, 0.0, 0.0, 0.0, 0.0, 0.0, 0.0, 0.0, 0.0, 0.0, 0.0, 0.0, 0.0, 0.0, 0.0, 0.0, 0.0, 0.0, 0.0, 0.0, 0.0, 0.0, 0.0, 0.0, 0.0, 0.0, 0.0, 0.0, 0.0, 0.0, 0.0, 0.0, 0.0, 0.0, 0.0, 0.0, 0.0, 0.0, 0.0, 0.0, 0.0, 0.0, 0.0, 0.0, 0.0, 0.0, 0.0, 0.0, 0.0, 0.0, 0.0, 0.0, 0.0, 0.0, 0.0, 0.0, 0.0, 0.0, 0.0, 0.0, 0.0, 0.0, 0.0, 0.0, 0.0, 0.0, 0.0, 0.0, 0.0, 0.0, 0.0, 0.0, 0.0, 0.0, 0.0, 0.0, 0.0, 0.0, 0.0, 0.0, 0.0, 0.0, 0.0, 0.0, 0.0, 0.0, 0.0, 0.0, 0.0, 0.0, 0.0, 0.0, 0.0, 0.0, 0.0, 0.0, 0.0, 0.0, 0.0, 0.0, 0.0, 0.0, 0.0, 0.0, 0.0, 0.0, 0.0, 0.0, 0.0, 0.0, 0.0, 0.0, 0.0, 0.0, 0.0, 0.0, 0.0, 0.0, 0.0, 0.0, 0.0, 0.0, 0.0, 0.0, 0.0, 0.0, 0.0, 0.0, 0.0, 0.0, 0.0, 0.0, 0.0, 0.0, 0.0, 0.0, 0.0, 0.0, 0.0, 0.0, 0.0, 0.0, 0.0, 0.0, 0.0, 0.0, 0.0, 0.0, 0.0, 0.0, 0.0, 0.0, 0.0, 0.0, 0.0, 0.0, 0.0, 0.0, 0.0, 0.0, 0.0, 0.0, 0.0, 0.0, 0.0, 0.0, 0.0, 0.0, 0.0, 0.0, 0.0, 0.0, 0.0, 0.0, 0.0, 0.0, 0.0, 0.0, 0.0, 0.0, 0.0, 0.0, 0.0, 0.0, 0.0, 0.0, 0.0, 0.0, 0.0, 0.0, 0.0, 0.0, 0.0, 0.0, 0.0, 0.0, 0.0, 0.0, 0.0, 0.0, 0.0, 0.0, 0.0, 0.0, 0.0, 0.0, 0.0, 0.0, 0.0, 0.0, 0.0, 0.0, 0.0, 0.0, 0.0, 0.0, 0.0, 0.0, 0.0, 0.0, 0.0, 0.0, 0.0, 0.0, 0.0, 0.0, 0.0, 0.0, 0.0, 0.0, 0.0, 0.0, 0.0, 0.0, 0.0, 0.0, 0.0, 0.0, 0.0, 0.0, 0.0, 0.0, 0.0, 0.0, 0.0, 0.0, 0.0, 0.0, 0.0, 0.0, 0.0, 0.0, 0.0, 0.0, 0.0, 0.0, 0.0, 0.0, 0.0, 0.0, 0.0, 0.0, 0.0, 0.0, 0.0, 0.0, 0.0, 0.0, 0.0, 0.0, 0.0, 0.0, 0.0, 0.0, 0.0, 0.0, 0.0, 0.0, 0.0, 0.0, 0.0, 0.0, 0.0, 0.0, 0.0, 0.0, 0.0, 0.0, 0.0, 0.0, 0.0, 0.0, 0.0, 0.0, 0.0, 0.0, 0.0, 0.0, 0.0, 0.0, 0.0, 0.0, 0.0, 0.0, 0.0, 0.0, 0.0, 0.0, 0.0, 0.0, 0.0, 0.0, 0.0, 0.0, 0.0, 0.0, 0.0, 0.0, 0.0, 0.0, 0.0, 0.0, 0.0, 0.0, 0.0, 0.0, 0.0, 0.0, 0.0, 0.0, 0.0, 0.0, 0.0, 0.0, 0.0, 0.0, 0.0, 0.0, 0.0, 0.0, 0.0, 0.0, 0.0, 0.0, 0.0, 0.0, 0.0, 0.0, 0.0, 0.0, 0.0, 0.0, 0.0, 0.0, 0.0, 0.0, 0.0, 0.0, 0.0, 0.0, 0.0, 0.0, 0.0, 0.0, 0.0, 0.0, 0.0, 0.0, 0.0, 0.0, 0.0, 0.0, 0.0, 0.0, 0.0, 0.0, 0.0, 0.0, 0.0, 0.0, 0.0, 0.0, 0.0, 0.0, 0.0, 0.0, 0.0, 0.0, 0.0, 0.0, 0.0, 0.0, 0.0, 0.0, 0.0, 0.0, 0.0, 0.0, 0.0, 0.0, 0.0, 0.0, 0.0, 0.0, 0.0, 0.0, 0.0, 0.0, 0.0, 0.0, 0.0, 0.0, 0.0, 0.0, 0.0, 0.0, 0.0, 0.0, 0.0, 0.0, 0.0, 0.0, 0.0, 0.0, 0.0, 0.0, 0.0, 0.0, 0.0, 0.0, 0.0, 0.0, 0.0, 0.0, 0.0, 0.0, 0.0, 0.0, 0.0, 0.0, 0.0, 0.0, 0.0, 0.0, 0.0, 0.0, 0.0, 0.0, 0.0, 0.0, 0.0, 0.0, 0.0, 0.0, 0.0, 0.0, 0.0, 0.0, 0.0, 0.0, 0.0, 0.0, 0.0, 0.0, 0.0, 0.0, 0.0, 0.0, 0.0, 0.0, 0.0, 0.0, 0.0, 0.0, 0.0, 0.0, 0.0, 0.0, 0.0, 0.0, 0.0, 0.0, 0.0, 0.0, 0.0, 0.0, 0.0, 0.0, 0.0, 0.0, 0.0, 0.0, 0.0, 0.0, 0.0, 0.0, 0.0, 0.0, 0.0, 0.0, 0.0, 0.0, 0.0, 0.0, 0.0, 0.0, 0.0, 0.0, 0.0, 0.0, 0.0, 0.0, 0.0, 0.0, 0.0, 0.0, 0.0, 0.0, 0.0, 0.9888, 1.0, 0.9888, 0.3071, 0.9888, 0.0, 0.9394, 0.0, 0.7086, 0.0, 0.6098, 0.0, 0.379, 0.0, 0.2802, 0.0, 0.04944, 0.0, 0.0, 0.0, 0.0, 1.0, 1.0, 0.0, 0.9888, 0.0, 0.9888, 0.3071, 1.0, 0.3071, 0.0, 0.0, 0.0, 0.0, 0.0, 0.0, 0.0, 0.0, 0.0, 0.0, 0.0, 0.0, 0.0, 0.0, 0.0, 0.0, 0.0, 0.0, 0.0, 0.0, 0.0, 0.0, 0.0, 0.0, 0.0, 0.0, 0.0, 0.0, 0.0, 0.0, 0.0, 0.0])
me_cube.materials.append(mat_walltexture)
me_cube.materials.append(mat_floortexture)
me_cube.materials.append(mat_ceilingtexture)
me_cube.materials.append(mat_floortextureout)
me_cube.materials.append(mat_walltexturee)
me_cube.use_remesh_preserve_volume = False
me_cube.use_remesh_preserve_attributes = False
me_cube.use_mirror_vertex_groups = False
me_cube.update()
me_cube_003 = bpy.data.meshes.new('Cube.003')
me_cube_003.from_pydata([(-1.8, -0.0124, 0.9746), (-1.8, -0.0124, 1.075), (1.8, -0.016, -0.9747), (1.8, -0.016, -1.075), (1.7, -0.016, -1.075), (-1.7, -0.0124, 1.075), (0.9494, -0.016, -1.075), (1.8, -0.016, 1.075), (1.7, -0.016, 1.075), (1.7, -0.016, -0.9747), (-0.9498, -0.0124, 1.075), (-1.8, -0.0124, -1.075), (-1.7, -0.0124, -1.075), (-1.7, -0.0124, -0.9747), (-1.8, -0.0124, 0.3745), (1.8, -0.016, 0.9746), (1.7, -0.016, 0.9746), (-1.7, -0.0124, 0.9746), (-0.9498, -0.0124, 0.9746), (1.8, -0.016, 0.322), (1.7, -0.016, 0.322), (-1.7, -0.0124, 0.322), (-1.8, -0.0124, -0.9747), (-0.9498, -0.0124, -0.9747), (-0.9498, -0.0124, -1.075), (-0.8975, -0.01244, 1.075), (-0.8975, -0.01244, 0.975), (-0.8975, -0.01244, -0.9744), (-0.9498, -0.0124, 0.322), (0.8969, -0.0159, -1.075), (0.9494, -0.016, 1.075), (0.9494, -0.016, 0.9746), (0.9494, -0.016, -0.9747), (0.9494, -0.016, 0.322), (-0.0281, -0.01412, 1.075), (-0.0281, -0.01412, 0.9748), (-0.0281, -0.01412, -0.9746), (-0.8975, -0.01244, -1.075), (-0.8975, -0.01244, 0.3224), (0.02743, -0.01429, -1.075), (0.8969, -0.0159, 1.075), (0.8969, -0.0159, 0.9747), (0.8969, -0.0159, -0.9747), (0.8969, -0.0159, 0.322), (0.02743, -0.01429, 1.075), (0.02743, -0.01429, 0.9748), (0.02743, -0.01429, -0.9746), (-0.0281, -0.01412, -1.075), (-0.0281, -0.01412, 0.3222), (0.02743, -0.01429, 0.3222), (-1.8, -0.0124, 0.322), (1.8, -0.016, 0.3745), (1.7, -0.016, 0.3745), (-1.7, -0.0124, 0.3745), (-0.9498, -0.0124, 0.3745), (0.9494, -0.016, 0.3745), (-0.8975, -0.01244, 0.3749), (0.8969, -0.0159, 0.3745), (-0.0281, -0.01412, 0.3747), (0.02743, -0.01429, 0.3747), (-1.8, 0.0196, -0.9747), (-1.8, 0.0196, -1.075), (-1.7, 0.0196, -1.075), (1.7, 0.016, 1.075), (1.8, 0.016, 1.075), (1.8, 0.016, -0.9747), (1.8, 0.016, -1.075), (1.7, 0.016, -1.075), (0.9494, 0.016, 1.075), (1.7, 0.016, -0.9747), (-0.9498, 0.0196, -1.075), (-1.8, 0.0196, 1.075), (-1.7, 0.0196, 1.075), (-1.7, 0.0196, -0.9747), (-1.8, 0.0196, 0.9746), (1.8, 0.016, 0.9746), (1.7, 0.016, 0.9746), (-1.7, 0.0196, 0.9746), (0.9494, 0.016, 0.9746), (-1.8, 0.0196, 0.322), (1.8, 0.016, 0.3224), (1.7, 0.016, 0.322), (-1.7, 0.0196, 0.322), (0.9494, 0.016, -0.9747), (-0.9498, 0.0196, 1.075), (-0.8975, 0.01956, -1.075), (-0.9498, 0.0196, 0.9746), (-0.9498, 0.0196, -0.9747), (-0.9498, 0.0196, 0.322), (0.8969, 0.0161, 1.075), (0.8969, 0.0161, 0.9747), (0.8969, 0.0161, -0.9747), (0.9494, 0.016, -1.075), (0.9494, 0.016, 0.322), (-0.02809, 0.01788, -1.075), (-0.8975, 0.01956, 1.075), (-0.8975, 0.01956, 0.975), (-0.8975, 0.01956, -0.9744), (-0.8975, 0.01956, 0.3224), (0.02744, 0.01771, 1.075), (0.02744, 0.01771, 0.9748), (0.02744, 0.01771, -0.9746), (0.8969, 0.0161, -1.075), (0.8969, 0.0161, 0.322), (0.02744, 0.01771, -1.075), (-0.02809, 0.01788, 1.075), (-0.02809, 0.01788, 0.9748), (-0.02809, 0.01788, -0.9746), (-0.02809, 0.01788, 0.3222), (0.02744, 0.01771, 0.3222), (-1.8, 0.0196, 0.3745), (1.8, 0.016, 0.3749), (1.7, 0.016, 0.3745), (-1.7, 0.0196, 0.3745), (-0.9498, 0.0196, 0.3745), (0.9494, 0.016, 0.3745), (-0.8975, 0.01956, 0.3749), (0.8969, 0.0161, 0.3745), (-0.02809, 0.01788, 0.3747), (0.02744, 0.01771, 0.3747), (0.9494, -0.016, -0.9747), (0.8969, -0.0159, -0.9747), (0.9494, 0.016, -0.9747), (0.8969, 0.0161, -0.9747)], [], [(93, 81, 20, 33), (55, 115, 78, 31), (17, 5, 1, 0), (15, 7, 8, 16), (18, 10, 5, 17), (51, 15, 16, 52), (53, 17, 0, 14), (12, 13, 22, 11), (3, 2, 9, 4), (24, 23, 13, 12), (37, 27, 23, 24), (56, 26, 18, 54), (26, 25, 10, 18), (16, 8, 30, 31), (4, 9, 32, 6), (35, 34, 25, 26), (47, 36, 27, 37), (6, 32, 42, 29), (55, 31, 41, 57), (31, 30, 40, 41), (39, 46, 36, 47), (59, 45, 35, 58), (45, 44, 34, 35), (41, 40, 44, 45), (29, 42, 46, 39), (43, 57, 59, 49), (49, 59, 58, 48), (33, 55, 57, 43), (48, 58, 56, 38), (20, 52, 55, 33), (38, 56, 54, 28), (21, 53, 14, 50), (19, 51, 52, 20), (28, 54, 53, 21), (2, 19, 20, 9), (13, 21, 50, 22), (27, 38, 28, 23), (120, 33, 43, 121), (46, 49, 48, 36), (76, 16, 31, 78), (76, 63, 64, 75), (78, 68, 63, 76), (74, 71, 72, 77), (110, 74, 77, 113), (112, 76, 75, 111), (67, 69, 65, 66), (92, 83, 69, 67), (61, 60, 73, 62), (62, 73, 87, 70), (77, 72, 84, 86), (102, 91, 83, 92), (117, 90, 78, 115), (90, 89, 68, 78), (86, 84, 95, 96), (114, 86, 96, 116), (70, 87, 97, 85), (100, 99, 89, 90), (104, 101, 91, 102), (85, 97, 107, 94), (96, 95, 105, 106), (94, 107, 101, 104), (118, 106, 100, 119), (106, 105, 99, 100), (108, 118, 119, 109), (98, 116, 118, 108), (109, 119, 117, 103), (88, 114, 116, 98), (103, 117, 115, 93), (82, 113, 114, 88), (81, 112, 111, 80), (93, 115, 112, 81), (79, 110, 113, 82), (60, 79, 82, 73), (69, 81, 80, 65), (123, 103, 93, 122), (87, 88, 98, 97), (107, 108, 109, 101), (76, 112, 52, 16), (9, 20, 81, 69), (52, 112, 115, 55), (9, 69, 83, 32), (42, 91, 101, 46), (121, 43, 103, 123), (46, 101, 109, 49), (43, 49, 109, 103), (57, 41, 90, 117), (57, 117, 119, 59), (58, 118, 116, 56), (59, 119, 100, 45), (41, 45, 100, 90), (48, 38, 98, 108), (35, 26, 96, 106), (36, 48, 108, 107), (58, 35, 106, 118), (27, 97, 98, 38), (36, 107, 97, 27), (56, 116, 96, 26), (23, 87, 73, 13), (13, 73, 82, 21), (54, 114, 113, 53), (53, 113, 77, 17), (23, 28, 88, 87), (54, 18, 86, 114), (28, 21, 82, 88), (18, 17, 77, 86), (42, 121, 123, 91), (91, 123, 122, 83), (32, 120, 121, 42), (93, 33, 120, 122)])
me_cube_003.materials.append(mat_windowtexture01)
me_cube_003.use_remesh_preserve_volume = False
me_cube_003.use_remesh_preserve_attributes = False
me_cube_003.use_mirror_vertex_groups = False
me_cube_003.update()
me_cube_006 = bpy.data.meshes.new('Cube.006')
me_cube_006.from_pydata([(-1.0, -1.0, -1.0), (-1.0, -1.0, 1.0), (-1.0, 1.0, -1.0), (-1.0, 1.0, 1.0), (1.0, -1.0, -1.0), (1.0, -1.0, 1.0), (1.0, 1.0, -1.0), (1.0, 1.0, 1.0)], [], [(2, 3, 7, 6), (4, 5, 1, 0)])
me_cube_006.materials.append(mat_windowtexture02)
me_cube_006.use_remesh_preserve_volume = False
me_cube_006.use_remesh_preserve_attributes = False
me_cube_006.use_mirror_vertex_groups = False
me_cube_006.update()
me_cube_004 = bpy.data.meshes.new('Cube.004')
me_cube_004.from_pydata([(-1.8, -0.0124, 0.9746), (-1.8, -0.0124, 1.075), (1.8, -0.016, -0.9747), (1.8, -0.016, -1.075), (1.7, -0.016, -1.075), (-1.7, -0.0124, 1.075), (0.9494, -0.016, -1.075), (1.8, -0.016, 1.075), (1.7, -0.016, 1.075), (1.7, -0.016, -0.9747), (-0.9498, -0.0124, 1.075), (-1.8, -0.0124, -1.075), (-1.7, -0.0124, -1.075), (-1.7, -0.0124, -0.9747), (-1.8, -0.0124, 0.3745), (1.8, -0.016, 0.9746), (1.7, -0.016, 0.9746), (-1.7, -0.0124, 0.9746), (-0.9498, -0.0124, 0.9746), (1.8, -0.016, 0.322), (1.7, -0.016, 0.322), (-1.7, -0.0124, 0.322), (-1.8, -0.0124, -0.9747), (-0.9498, -0.0124, -0.9747), (-0.9498, -0.0124, -1.075), (-0.8975, -0.01244, 1.075), (-0.8975, -0.01244, 0.975), (-0.8975, -0.01244, -0.9744), (-0.9498, -0.0124, 0.322), (0.8969, -0.0159, -1.075), (0.9494, -0.016, 1.075), (0.9494, -0.016, 0.9746), (0.9494, -0.016, -0.9747), (0.9494, -0.016, 0.322), (-0.0281, -0.01412, 1.075), (-0.0281, -0.01412, 0.9748), (-0.0281, -0.01412, -0.9746), (-0.8975, -0.01244, -1.075), (-0.8975, -0.01244, 0.3224), (0.02743, -0.01429, -1.075), (0.8969, -0.0159, 1.075), (0.8969, -0.0159, 0.9747), (0.8969, -0.0159, -0.9747), (0.8969, -0.0159, 0.322), (0.02743, -0.01429, 1.075), (0.02743, -0.01429, 0.9748), (0.02743, -0.01429, -0.9746), (-0.0281, -0.01412, -1.075), (-0.0281, -0.01412, 0.3222), (0.02743, -0.01429, 0.3222), (-1.8, -0.0124, 0.322), (1.8, -0.016, 0.3745), (1.7, -0.016, 0.3745), (-1.7, -0.0124, 0.3745), (-0.9498, -0.0124, 0.3745), (0.9494, -0.016, 0.3745), (-0.8975, -0.01244, 0.3749), (0.8969, -0.0159, 0.3745), (-0.0281, -0.01412, 0.3747), (0.02743, -0.01429, 0.3747), (-1.8, 0.0196, -0.9747), (-1.8, 0.0196, -1.075), (-1.7, 0.0196, -1.075), (1.7, 0.016, 1.075), (1.8, 0.016, 1.075), (1.8, 0.016, -0.9747), (1.8, 0.016, -1.075), (1.7, 0.016, -1.075), (0.9494, 0.016, 1.075), (1.7, 0.016, -0.9747), (-0.9498, 0.0196, -1.075), (-1.8, 0.0196, 1.075), (-1.7, 0.0196, 1.075), (-1.7, 0.0196, -0.9747), (-1.8, 0.0196, 0.9746), (1.8, 0.016, 0.9746), (1.7, 0.016, 0.9746), (-1.7, 0.0196, 0.9746), (0.9494, 0.016, 0.9746), (-1.8, 0.0196, 0.322), (1.8, 0.016, 0.3224), (1.7, 0.016, 0.322), (-1.7, 0.0196, 0.322), (0.9494, 0.016, -0.9747), (-0.9498, 0.0196, 1.075), (-0.8975, 0.01956, -1.075), (-0.9498, 0.0196, 0.9746), (-0.9498, 0.0196, -0.9747), (-0.9498, 0.0196, 0.322), (0.8969, 0.0161, 1.075), (0.8969, 0.0161, 0.9747), (0.8969, 0.0161, -0.9747), (0.9494, 0.016, -1.075), (0.9494, 0.016, 0.322), (-0.02809, 0.01788, -1.075), (-0.8975, 0.01956, 1.075), (-0.8975, 0.01956, 0.975), (-0.8975, 0.01956, -0.9744), (-0.8975, 0.01956, 0.3224), (0.02744, 0.01771, 1.075), (0.02744, 0.01771, 0.9748), (0.02744, 0.01771, -0.9746), (0.8969, 0.0161, -1.075), (0.8969, 0.0161, 0.322), (0.02744, 0.01771, -1.075), (-0.02809, 0.01788, 1.075), (-0.02809, 0.01788, 0.9748), (-0.02809, 0.01788, -0.9746), (-0.02809, 0.01788, 0.3222), (0.02744, 0.01771, 0.3222), (-1.8, 0.0196, 0.3745), (1.8, 0.016, 0.3749), (1.7, 0.016, 0.3745), (-1.7, 0.0196, 0.3745), (-0.9498, 0.0196, 0.3745), (0.9494, 0.016, 0.3745), (-0.8975, 0.01956, 0.3749), (0.8969, 0.0161, 0.3745), (-0.02809, 0.01788, 0.3747), (0.02744, 0.01771, 0.3747), (0.9494, -0.016, -0.9747), (0.8969, -0.0159, -0.9747), (0.9494, 0.016, -0.9747), (0.8969, 0.0161, -0.9747)], [], [(93, 81, 20, 33), (55, 115, 78, 31), (17, 5, 1, 0), (15, 7, 8, 16), (18, 10, 5, 17), (51, 15, 16, 52), (53, 17, 0, 14), (12, 13, 22, 11), (3, 2, 9, 4), (24, 23, 13, 12), (37, 27, 23, 24), (56, 26, 18, 54), (26, 25, 10, 18), (16, 8, 30, 31), (4, 9, 32, 6), (35, 34, 25, 26), (47, 36, 27, 37), (6, 32, 42, 29), (55, 31, 41, 57), (31, 30, 40, 41), (39, 46, 36, 47), (59, 45, 35, 58), (45, 44, 34, 35), (41, 40, 44, 45), (29, 42, 46, 39), (43, 57, 59, 49), (49, 59, 58, 48), (33, 55, 57, 43), (48, 58, 56, 38), (20, 52, 55, 33), (38, 56, 54, 28), (21, 53, 14, 50), (19, 51, 52, 20), (28, 54, 53, 21), (2, 19, 20, 9), (13, 21, 50, 22), (27, 38, 28, 23), (120, 33, 43, 121), (46, 49, 48, 36), (76, 16, 31, 78), (76, 63, 64, 75), (78, 68, 63, 76), (74, 71, 72, 77), (110, 74, 77, 113), (112, 76, 75, 111), (67, 69, 65, 66), (92, 83, 69, 67), (61, 60, 73, 62), (62, 73, 87, 70), (77, 72, 84, 86), (102, 91, 83, 92), (117, 90, 78, 115), (90, 89, 68, 78), (86, 84, 95, 96), (114, 86, 96, 116), (70, 87, 97, 85), (100, 99, 89, 90), (104, 101, 91, 102), (85, 97, 107, 94), (96, 95, 105, 106), (94, 107, 101, 104), (118, 106, 100, 119), (106, 105, 99, 100), (108, 118, 119, 109), (98, 116, 118, 108), (109, 119, 117, 103), (88, 114, 116, 98), (103, 117, 115, 93), (82, 113, 114, 88), (81, 112, 111, 80), (93, 115, 112, 81), (79, 110, 113, 82), (60, 79, 82, 73), (69, 81, 80, 65), (123, 103, 93, 122), (87, 88, 98, 97), (107, 108, 109, 101), (76, 112, 52, 16), (9, 20, 81, 69), (52, 112, 115, 55), (9, 69, 83, 32), (42, 91, 101, 46), (121, 43, 103, 123), (46, 101, 109, 49), (43, 49, 109, 103), (57, 41, 90, 117), (57, 117, 119, 59), (58, 118, 116, 56), (59, 119, 100, 45), (41, 45, 100, 90), (48, 38, 98, 108), (35, 26, 96, 106), (36, 48, 108, 107), (58, 35, 106, 118), (27, 97, 98, 38), (36, 107, 97, 27), (56, 116, 96, 26), (23, 87, 73, 13), (13, 73, 82, 21), (54, 114, 113, 53), (53, 113, 77, 17), (23, 28, 88, 87), (54, 18, 86, 114), (28, 21, 82, 88), (18, 17, 77, 86), (42, 121, 123, 91), (91, 123, 122, 83), (32, 120, 121, 42), (93, 33, 120, 122)])
me_cube_004.materials.append(mat_windowtexture01)
me_cube_004.use_remesh_preserve_volume = False
me_cube_004.use_remesh_preserve_attributes = False
me_cube_004.use_mirror_vertex_groups = False
me_cube_004.update()
me_cube_035 = bpy.data.meshes.new('Cube.035')
me_cube_035.from_pydata([(-1.0, -1.0, -1.0), (-1.0, -1.0, 1.0), (-1.0, 1.0, -1.0), (-1.0, 1.0, 1.0), (1.0, -1.0, -1.0), (1.0, -1.0, 1.0), (1.0, 1.0, -1.0), (1.0, 1.0, 1.0)], [], [(2, 3, 7, 6), (4, 5, 1, 0)])
me_cube_035.materials.append(mat_windowtexture02)
me_cube_035.use_remesh_preserve_volume = False
me_cube_035.use_remesh_preserve_attributes = False
me_cube_035.use_mirror_vertex_groups = False
me_cube_035.update()
me_cube_005 = bpy.data.meshes.new('Cube.005')
me_cube_005.from_pydata([(-1.8, -0.0124, 0.9746), (-1.8, -0.0124, 1.075), (1.8, -0.016, -0.9747), (1.8, -0.016, -1.075), (1.7, -0.016, -1.075), (-1.7, -0.0124, 1.075), (0.9494, -0.016, -1.075), (1.8, -0.016, 1.075), (1.7, -0.016, 1.075), (1.7, -0.016, -0.9747), (-0.9498, -0.0124, 1.075), (-1.8, -0.0124, -1.075), (-1.7, -0.0124, -1.075), (-1.7, -0.0124, -0.9747), (-1.8, -0.0124, 0.3745), (1.8, -0.016, 0.9746), (1.7, -0.016, 0.9746), (-1.7, -0.0124, 0.9746), (-0.9498, -0.0124, 0.9746), (1.8, -0.016, 0.322), (1.7, -0.016, 0.322), (-1.7, -0.0124, 0.322), (-1.8, -0.0124, -0.9747), (-0.9498, -0.0124, -0.9747), (-0.9498, -0.0124, -1.075), (-0.8975, -0.01244, 1.075), (-0.8975, -0.01244, 0.975), (-0.8975, -0.01244, -0.9744), (-0.9498, -0.0124, 0.322), (0.8969, -0.0159, -1.075), (0.9494, -0.016, 1.075), (0.9494, -0.016, 0.9746), (0.9494, -0.016, -0.9747), (0.9494, -0.016, 0.322), (-0.0281, -0.01412, 1.075), (-0.0281, -0.01412, 0.9748), (-0.0281, -0.01412, -0.9746), (-0.8975, -0.01244, -1.075), (-0.8975, -0.01244, 0.3224), (0.02743, -0.01429, -1.075), (0.8969, -0.0159, 1.075), (0.8969, -0.0159, 0.9747), (0.8969, -0.0159, -0.9747), (0.8969, -0.0159, 0.322), (0.02743, -0.01429, 1.075), (0.02743, -0.01429, 0.9748), (0.02743, -0.01429, -0.9746), (-0.0281, -0.01412, -1.075), (-0.0281, -0.01412, 0.3222), (0.02743, -0.01429, 0.3222), (-1.8, -0.0124, 0.322), (1.8, -0.016, 0.3745), (1.7, -0.016, 0.3745), (-1.7, -0.0124, 0.3745), (-0.9498, -0.0124, 0.3745), (0.9494, -0.016, 0.3745), (-0.8975, -0.01244, 0.3749), (0.8969, -0.0159, 0.3745), (-0.0281, -0.01412, 0.3747), (0.02743, -0.01429, 0.3747), (-1.8, 0.0196, -0.9747), (-1.8, 0.0196, -1.075), (-1.7, 0.0196, -1.075), (1.7, 0.016, 1.075), (1.8, 0.016, 1.075), (1.8, 0.016, -0.9747), (1.8, 0.016, -1.075), (1.7, 0.016, -1.075), (0.9494, 0.016, 1.075), (1.7, 0.016, -0.9747), (-0.9498, 0.0196, -1.075), (-1.8, 0.0196, 1.075), (-1.7, 0.0196, 1.075), (-1.7, 0.0196, -0.9747), (-1.8, 0.0196, 0.9746), (1.8, 0.016, 0.9746), (1.7, 0.016, 0.9746), (-1.7, 0.0196, 0.9746), (0.9494, 0.016, 0.9746), (-1.8, 0.0196, 0.322), (1.8, 0.016, 0.3224), (1.7, 0.016, 0.322), (-1.7, 0.0196, 0.322), (0.9494, 0.016, -0.9747), (-0.9498, 0.0196, 1.075), (-0.8975, 0.01956, -1.075), (-0.9498, 0.0196, 0.9746), (-0.9498, 0.0196, -0.9747), (-0.9498, 0.0196, 0.322), (0.8969, 0.0161, 1.075), (0.8969, 0.0161, 0.9747), (0.8969, 0.0161, -0.9747), (0.9494, 0.016, -1.075), (0.9494, 0.016, 0.322), (-0.02809, 0.01788, -1.075), (-0.8975, 0.01956, 1.075), (-0.8975, 0.01956, 0.975), (-0.8975, 0.01956, -0.9744), (-0.8975, 0.01956, 0.3224), (0.02744, 0.01771, 1.075), (0.02744, 0.01771, 0.9748), (0.02744, 0.01771, -0.9746), (0.8969, 0.0161, -1.075), (0.8969, 0.0161, 0.322), (0.02744, 0.01771, -1.075), (-0.02809, 0.01788, 1.075), (-0.02809, 0.01788, 0.9748), (-0.02809, 0.01788, -0.9746), (-0.02809, 0.01788, 0.3222), (0.02744, 0.01771, 0.3222), (-1.8, 0.0196, 0.3745), (1.8, 0.016, 0.3749), (1.7, 0.016, 0.3745), (-1.7, 0.0196, 0.3745), (-0.9498, 0.0196, 0.3745), (0.9494, 0.016, 0.3745), (-0.8975, 0.01956, 0.3749), (0.8969, 0.0161, 0.3745), (-0.02809, 0.01788, 0.3747), (0.02744, 0.01771, 0.3747), (0.9494, -0.016, -0.9747), (0.8969, -0.0159, -0.9747), (0.9494, 0.016, -0.9747), (0.8969, 0.0161, -0.9747)], [], [(93, 81, 20, 33), (55, 115, 78, 31), (17, 5, 1, 0), (15, 7, 8, 16), (18, 10, 5, 17), (51, 15, 16, 52), (53, 17, 0, 14), (12, 13, 22, 11), (3, 2, 9, 4), (24, 23, 13, 12), (37, 27, 23, 24), (56, 26, 18, 54), (26, 25, 10, 18), (16, 8, 30, 31), (4, 9, 32, 6), (35, 34, 25, 26), (47, 36, 27, 37), (6, 32, 42, 29), (55, 31, 41, 57), (31, 30, 40, 41), (39, 46, 36, 47), (59, 45, 35, 58), (45, 44, 34, 35), (41, 40, 44, 45), (29, 42, 46, 39), (43, 57, 59, 49), (49, 59, 58, 48), (33, 55, 57, 43), (48, 58, 56, 38), (20, 52, 55, 33), (38, 56, 54, 28), (21, 53, 14, 50), (19, 51, 52, 20), (28, 54, 53, 21), (2, 19, 20, 9), (13, 21, 50, 22), (27, 38, 28, 23), (120, 33, 43, 121), (46, 49, 48, 36), (76, 16, 31, 78), (76, 63, 64, 75), (78, 68, 63, 76), (74, 71, 72, 77), (110, 74, 77, 113), (112, 76, 75, 111), (67, 69, 65, 66), (92, 83, 69, 67), (61, 60, 73, 62), (62, 73, 87, 70), (77, 72, 84, 86), (102, 91, 83, 92), (117, 90, 78, 115), (90, 89, 68, 78), (86, 84, 95, 96), (114, 86, 96, 116), (70, 87, 97, 85), (100, 99, 89, 90), (104, 101, 91, 102), (85, 97, 107, 94), (96, 95, 105, 106), (94, 107, 101, 104), (118, 106, 100, 119), (106, 105, 99, 100), (108, 118, 119, 109), (98, 116, 118, 108), (109, 119, 117, 103), (88, 114, 116, 98), (103, 117, 115, 93), (82, 113, 114, 88), (81, 112, 111, 80), (93, 115, 112, 81), (79, 110, 113, 82), (60, 79, 82, 73), (69, 81, 80, 65), (123, 103, 93, 122), (87, 88, 98, 97), (107, 108, 109, 101), (76, 112, 52, 16), (9, 20, 81, 69), (52, 112, 115, 55), (9, 69, 83, 32), (42, 91, 101, 46), (121, 43, 103, 123), (46, 101, 109, 49), (43, 49, 109, 103), (57, 41, 90, 117), (57, 117, 119, 59), (58, 118, 116, 56), (59, 119, 100, 45), (41, 45, 100, 90), (48, 38, 98, 108), (35, 26, 96, 106), (36, 48, 108, 107), (58, 35, 106, 118), (27, 97, 98, 38), (36, 107, 97, 27), (56, 116, 96, 26), (23, 87, 73, 13), (13, 73, 82, 21), (54, 114, 113, 53), (53, 113, 77, 17), (23, 28, 88, 87), (54, 18, 86, 114), (28, 21, 82, 88), (18, 17, 77, 86), (42, 121, 123, 91), (91, 123, 122, 83), (32, 120, 121, 42), (93, 33, 120, 122)])
me_cube_005.materials.append(mat_windowtexture01)
me_cube_005.use_remesh_preserve_volume = False
me_cube_005.use_remesh_preserve_attributes = False
me_cube_005.use_mirror_vertex_groups = False
me_cube_005.update()
me_cube_036 = bpy.data.meshes.new('Cube.036')
me_cube_036.from_pydata([(-1.0, -1.0, -1.0), (-1.0, -1.0, 1.0), (-1.0, 1.0, -1.0), (-1.0, 1.0, 1.0), (1.0, -1.0, -1.0), (1.0, -1.0, 1.0), (1.0, 1.0, -1.0), (1.0, 1.0, 1.0)], [], [(2, 3, 7, 6), (4, 5, 1, 0)])
me_cube_036.materials.append(mat_windowtexture02)
me_cube_036.use_remesh_preserve_volume = False
me_cube_036.use_remesh_preserve_attributes = False
me_cube_036.use_mirror_vertex_groups = False
me_cube_036.update()
me_cube_002 = bpy.data.meshes.new('Cube.002')
me_cube_002.from_pydata([(-1.0, -1.0, -1.0), (-1.0, -1.0, 1.0), (-1.0, 1.0, -1.0), (-1.0, 1.0, 1.0), (1.0, -1.0, -1.0), (1.0, -1.0, 1.0), (1.0, 1.0, -1.0), (1.0, 1.0, 1.0)], [], [(2, 3, 7, 6), (4, 5, 1, 0)])
me_cube_002.materials.append(mat_windowtexture02)
me_cube_002.use_remesh_preserve_volume = False
me_cube_002.use_remesh_preserve_attributes = False
me_cube_002.use_mirror_vertex_groups = False
me_cube_002.update()
me_cube_007 = bpy.data.meshes.new('Cube.007')
me_cube_007.from_pydata([(-1.0, -1.0, -1.0), (-1.0, -1.0, 1.0), (-1.0, 1.0, -1.0), (-1.0, 1.0, 1.0), (1.0, -1.0, -1.0), (1.0, -1.0, 1.0), (1.0, 1.0, -1.0), (1.0, 1.0, 1.0)], [], [(2, 3, 7, 6), (4, 5, 1, 0)])
me_cube_007.materials.append(mat_windowtexture02)
me_cube_007.use_remesh_preserve_volume = False
me_cube_007.use_remesh_preserve_attributes = False
me_cube_007.use_mirror_vertex_groups = False
me_cube_007.update()
me_cube_008 = bpy.data.meshes.new('Cube.008')
me_cube_008.from_pydata([(-1.0, -1.0, -1.0), (-1.0, -1.0, 1.0), (-1.0, 1.0, -1.0), (-1.0, 1.0, 1.0), (1.0, -1.0, -1.0), (1.0, -1.0, 1.0), (1.0, 1.0, -1.0), (1.0, 1.0, 1.0)], [], [(2, 3, 7, 6), (4, 5, 1, 0)])
me_cube_008.materials.append(mat_windowtexture02)
me_cube_008.use_remesh_preserve_volume = False
me_cube_008.use_remesh_preserve_attributes = False
me_cube_008.use_mirror_vertex_groups = False
me_cube_008.update()
me_cube_009 = bpy.data.meshes.new('Cube.009')
me_cube_009.from_pydata([(-1.0, -1.0, -1.0), (-1.0, -1.0, 1.0), (-1.0, 1.0, -1.0), (-1.0, 1.0, 1.0), (1.0, -1.0, -1.0), (1.0, -1.0, 1.0), (1.0, 1.0, -1.0), (1.0, 1.0, 1.0)], [], [(2, 3, 7, 6), (4, 5, 1, 0)])
me_cube_009.materials.append(mat_windowtexture02)
me_cube_009.use_remesh_preserve_volume = False
me_cube_009.use_remesh_preserve_attributes = False
me_cube_009.use_mirror_vertex_groups = False
me_cube_009.update()

# ---- objects
ob_cube = bpy.data.objects.new('Cube', me_cube_001)
ob_walls = bpy.data.objects.new('Walls', me_cube)
ob_window_003 = bpy.data.objects.new('Window.003', me_cube_003)
ob_cube_001 = bpy.data.objects.new('Cube.001', me_cube_006)
ob_window_004 = bpy.data.objects.new('Window.004', me_cube_004)
ob_cube_003 = bpy.data.objects.new('Cube.003', me_cube_035)
ob_window_005 = bpy.data.objects.new('Window.005', me_cube_005)
ob_cube_007 = bpy.data.objects.new('Cube.007', me_cube_036)
ob_cube_002 = bpy.data.objects.new('Cube.002', me_cube_002)
ob_cube_004 = bpy.data.objects.new('Cube.004', me_cube_007)
ob_cube_005 = bpy.data.objects.new('Cube.005', me_cube_008)
ob_cube_006 = bpy.data.objects.new('Cube.006', me_cube_009)

# ---- transforms, parenting, visibility, modifiers, constraints
ob_cube.location = (7.5, 3.13, 0.73)
ob_cube.scale = (7.5, 3.3, 0.9)
ob_cube.lineart.crease_threshold = 0.0
ob_walls.location = (7.5, 0.0, 1.5)
ob_walls.lock_rotations_4d = False
ob_walls.empty_display_type = 'ARROWS'
ob_walls.lineart.crease_threshold = 0.0
ob_window_003.location = (12.5, -3.655, 1.775)
ob_window_003.lineart.crease_threshold = 0.0
ob_cube_001.parent = ob_window_003
ob_cube_001.matrix_parent_inverse = Matrix(((1.0, -2.98e-08, 0.0, -2.242), (0.0, 1.0, 0.0, -7.67), (0.0, 0.0, 1.0, -1.775), (0.0, 0.0, 0.0, 1.0)))
ob_cube_001.location = (2.242, 7.673, 1.775)
ob_cube_001.scale = (1.75, 0.001, 1.0)
ob_cube_001.lineart.crease_threshold = 0.0
ob_window_004.location = (7.5, -3.655, 1.775)
ob_window_004.lineart.crease_threshold = 0.0
ob_cube_003.parent = ob_window_004
ob_cube_003.matrix_parent_inverse = Matrix(((1.0, -2.98e-08, 0.0, -2.242), (0.0, 1.0, 0.0, -7.67), (0.0, 0.0, 1.0, -1.775), (0.0, 0.0, 0.0, 1.0)))
ob_cube_003.location = (2.242, 7.673, 1.775)
ob_cube_003.scale = (1.75, 0.001, 1.0)
ob_cube_003.lineart.crease_threshold = 0.0
ob_window_005.location = (2.492, -3.655, 1.775)
ob_window_005.lineart.crease_threshold = 0.0
ob_cube_007.parent = ob_window_005
ob_cube_007.matrix_parent_inverse = Matrix(((1.0, -2.98e-08, 0.0, -2.242), (0.0, 1.0, 0.0, -7.67), (0.0, 0.0, 1.0, -1.775), (0.0, 0.0, 0.0, 1.0)))
ob_cube_007.location = (2.242, 7.673, 1.775)
ob_cube_007.scale = (1.75, 0.001, 1.0)
ob_cube_007.lineart.crease_threshold = 0.0
ob_cube_002.location = (4.921, 7.57, 0.8512)
ob_cube_002.scale = (1.407, 0.000804, 0.9283)
ob_cube_002.lineart.crease_threshold = 0.0
ob_cube_004.location = (10.09, 7.57, 0.8512)
ob_cube_004.scale = (1.407, 0.000804, 0.9283)
ob_cube_004.lineart.crease_threshold = 0.0
ob_cube_005.location = (0.6698, 7.57, 0.8512)
ob_cube_005.scale = (0.5323, 0.000804, 0.9283)
ob_cube_005.lineart.crease_threshold = 0.0
ob_cube_006.location = (14.33, 7.57, 0.8512)
ob_cube_006.scale = (0.5323, 0.000804, 0.9283)
ob_cube_006.lineart.crease_threshold = 0.0

# ---- collection membership
col_collection_1.objects.link(ob_cube)
col_collection_1.objects.link(ob_walls)
col_collection_1.objects.link(ob_window_003)
col_collection_1.objects.link(ob_cube_001)
col_collection_1.objects.link(ob_window_004)
col_collection_1.objects.link(ob_cube_003)
col_collection_1.objects.link(ob_window_005)
col_collection_1.objects.link(ob_cube_007)
col_collection_1.objects.link(ob_cube_002)
col_collection_1.objects.link(ob_cube_004)
col_collection_1.objects.link(ob_cube_005)
col_collection_1.objects.link(ob_cube_006)

# ---- scene / render settings (as saved in the file)
scene.frame_start = 1; scene.frame_end = 250; scene.frame_set(2)
scene.render.engine = 'BLENDER_EEVEE_NEXT'
scene.render.resolution_percentage = 50
scene.render.dither_intensity = 0.0
scene.cycles.use_denoising = False
scene.cycles.samples = 128
scene.cycles.sampling_pattern = 'TABULATED_SOBOL'
scene.cycles.use_adaptive_sampling = False
scene.cycles.use_light_tree = False
scene.cycles.blur_glossy = 0.0
scene.cycles.sample_clamp_indirect = 0.0
scene.view_settings.view_transform = 'Standard'
bpy.context.view_layer.update()

# ---- added for rendering (the .blend has no active camera and no usable light): camera, sun
cam_auto = bpy.data.cameras.new('AutoCamera')
cam_auto.lens = 50.0
cam_auto.sensor_width = 36.0
cam_auto.clip_end = 1000.0
ob_auto_camera = bpy.data.objects.new('AutoCamera', cam_auto)
scene.collection.objects.link(ob_auto_camera)
ob_auto_camera.location = (25.4182, -19.4367, 15.7678)
ob_auto_camera.rotation_euler = (1.09748, -7.21219e-08, 0.694738)
scene.camera = ob_auto_camera
light_auto_sun = bpy.data.lights.new('AutoSun', 'SUN')
light_auto_sun.energy = 3.0
light_auto_sun.angle = 0.0523599
ob_auto_sun = bpy.data.objects.new('AutoSun', light_auto_sun)
scene.collection.objects.link(ob_auto_sun)
ob_auto_sun.rotation_euler = (0.872665, 0.174533, 0.523599)
bpy.context.view_layer.update()
